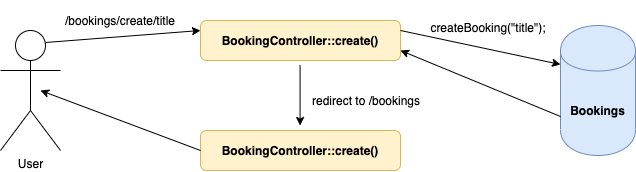

The diagram above was exported from draw.io. Its source (the exported page's mxGraphModel, read from the mxfile embedded in the PNG):
<mxGraphModel dx="1188" dy="643" grid="1" gridSize="10" guides="1" tooltips="1" connect="1" arrows="1" fold="1" page="1" pageScale="1" pageWidth="827" pageHeight="1169" math="0" shadow="0">
  <root>
    <mxCell id="0" />
    <mxCell id="1" parent="0" />
    <mxCell id="IVkeO8l_DVcYwXaJ6ReI-4" value="User" style="shape=umlActor;verticalLabelPosition=bottom;labelBackgroundColor=#ffffff;verticalAlign=top;html=1;outlineConnect=0;" vertex="1" parent="1">
      <mxGeometry x="40" y="120" width="60" height="120" as="geometry" />
    </mxCell>
    <mxCell id="IVkeO8l_DVcYwXaJ6ReI-6" value="&lt;b&gt;BookingController::create()&lt;/b&gt;" style="rounded=1;whiteSpace=wrap;html=1;fillColor=#fff2cc;strokeColor=#d6b656;" vertex="1" parent="1">
      <mxGeometry x="240" y="110" width="200" height="40" as="geometry" />
    </mxCell>
    <mxCell id="IVkeO8l_DVcYwXaJ6ReI-7" value="&lt;b&gt;BookingController::create()&lt;/b&gt;" style="rounded=1;whiteSpace=wrap;html=1;fillColor=#fff2cc;strokeColor=#d6b656;" vertex="1" parent="1">
      <mxGeometry x="240" y="220" width="200" height="40" as="geometry" />
    </mxCell>
    <mxCell id="IVkeO8l_DVcYwXaJ6ReI-9" value="&lt;b&gt;Bookings&lt;/b&gt;" style="shape=cylinder;whiteSpace=wrap;html=1;boundedLbl=1;backgroundOutline=1;fillColor=#dae8fc;strokeColor=#6c8ebf;" vertex="1" parent="1">
      <mxGeometry x="600" y="115" width="75" height="130" as="geometry" />
    </mxCell>
    <mxCell id="IVkeO8l_DVcYwXaJ6ReI-10" value="" style="endArrow=classic;html=1;entryX=0;entryY=0.25;entryDx=0;entryDy=0;exitX=0.75;exitY=0.1;exitDx=0;exitDy=0;exitPerimeter=0;" edge="1" parent="1" source="IVkeO8l_DVcYwXaJ6ReI-4" target="IVkeO8l_DVcYwXaJ6ReI-6">
      <mxGeometry width="50" height="50" relative="1" as="geometry">
        <mxPoint x="110" y="120" as="sourcePoint" />
        <mxPoint x="220" y="120" as="targetPoint" />
      </mxGeometry>
    </mxCell>
    <mxCell id="IVkeO8l_DVcYwXaJ6ReI-12" value="" style="endArrow=classic;html=1;exitX=1;exitY=0.25;exitDx=0;exitDy=0;entryX=0;entryY=0.3;entryDx=0;entryDy=0;" edge="1" parent="1" source="IVkeO8l_DVcYwXaJ6ReI-6" target="IVkeO8l_DVcYwXaJ6ReI-9">
      <mxGeometry width="50" height="50" relative="1" as="geometry">
        <mxPoint x="460" y="120" as="sourcePoint" />
        <mxPoint x="590" y="120" as="targetPoint" />
      </mxGeometry>
    </mxCell>
    <mxCell id="IVkeO8l_DVcYwXaJ6ReI-13" value="" style="endArrow=classic;html=1;" edge="1" parent="1">
      <mxGeometry width="50" height="50" relative="1" as="geometry">
        <mxPoint x="339.58" y="155" as="sourcePoint" />
        <mxPoint x="339.58" y="215" as="targetPoint" />
      </mxGeometry>
    </mxCell>
    <mxCell id="IVkeO8l_DVcYwXaJ6ReI-14" value="" style="endArrow=classic;html=1;exitX=0;exitY=0.5;exitDx=0;exitDy=0;" edge="1" parent="1" source="IVkeO8l_DVcYwXaJ6ReI-7">
      <mxGeometry width="50" height="50" relative="1" as="geometry">
        <mxPoint x="300" y="380" as="sourcePoint" />
        <mxPoint x="80" y="180" as="targetPoint" />
      </mxGeometry>
    </mxCell>
    <mxCell id="IVkeO8l_DVcYwXaJ6ReI-15" value="" style="endArrow=classic;html=1;exitX=0;exitY=0.7;exitDx=0;exitDy=0;entryX=1;entryY=0.75;entryDx=0;entryDy=0;" edge="1" parent="1" source="IVkeO8l_DVcYwXaJ6ReI-9" target="IVkeO8l_DVcYwXaJ6ReI-6">
      <mxGeometry width="50" height="50" relative="1" as="geometry">
        <mxPoint x="480" y="350" as="sourcePoint" />
        <mxPoint x="640" y="384" as="targetPoint" />
      </mxGeometry>
    </mxCell>
    <mxCell id="IVkeO8l_DVcYwXaJ6ReI-23" value="/bookings/create/title" style="text;html=1;strokeColor=none;fillColor=none;align=center;verticalAlign=middle;whiteSpace=wrap;rounded=0;" vertex="1" parent="1">
      <mxGeometry x="90" y="90" width="140" height="40" as="geometry" />
    </mxCell>
    <mxCell id="IVkeO8l_DVcYwXaJ6ReI-24" value="createBooking(&quot;title&quot;);" style="text;html=1;strokeColor=none;fillColor=none;align=center;verticalAlign=middle;whiteSpace=wrap;rounded=0;" vertex="1" parent="1">
      <mxGeometry x="458" y="97" width="140" height="40" as="geometry" />
    </mxCell>
    <mxCell id="IVkeO8l_DVcYwXaJ6ReI-25" value="redirect to /bookings" style="text;html=1;strokeColor=none;fillColor=none;align=center;verticalAlign=middle;whiteSpace=wrap;rounded=0;" vertex="1" parent="1">
      <mxGeometry x="336" y="170" width="140" height="40" as="geometry" />
    </mxCell>
  </root>
</mxGraphModel>